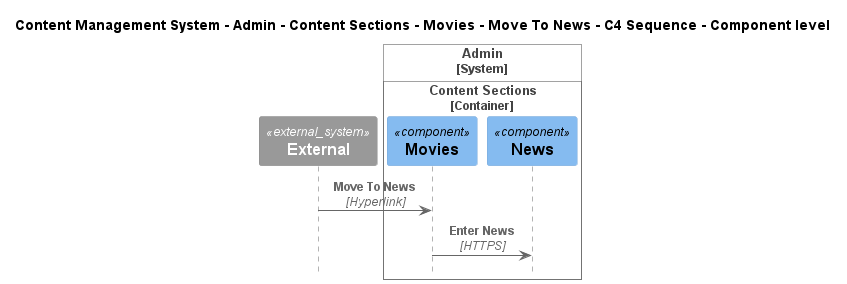

The diagram above was rendered by PlantUML. Its source (embedded in the PNG):
@startuml
!include ..\..\..\..\..\..\..\..\..\.c4s\C4_Sequence.puml

title Content Management System - Admin - Content Sections - Movies - Move To News - C4 Sequence - Component level

System_Ext(C4InterFlow.SoftwareSystems.ExternalSystem, "External", "")

System_Boundary(ContentManagementSystem.SoftwareSystems.Admin, "Admin")
    
Container_Boundary(ContentManagementSystem.SoftwareSystems.Admin.Containers.ContentSections, "Content Sections")
    Component(ContentManagementSystem.SoftwareSystems.Admin.Containers.ContentSections.Components.Movies, "Movies", "", "")
    Component(ContentManagementSystem.SoftwareSystems.Admin.Containers.ContentSections.Components.News, "News", "", "")
Boundary_End()
Boundary_End()

Rel(C4InterFlow.SoftwareSystems.ExternalSystem, ContentManagementSystem.SoftwareSystems.Admin.Containers.ContentSections.Components.Movies, "Move To News", "Hyperlink")
Rel(ContentManagementSystem.SoftwareSystems.Admin.Containers.ContentSections.Components.Movies, ContentManagementSystem.SoftwareSystems.Admin.Containers.ContentSections.Components.News, "Enter News", "HTTPS")


@enduml